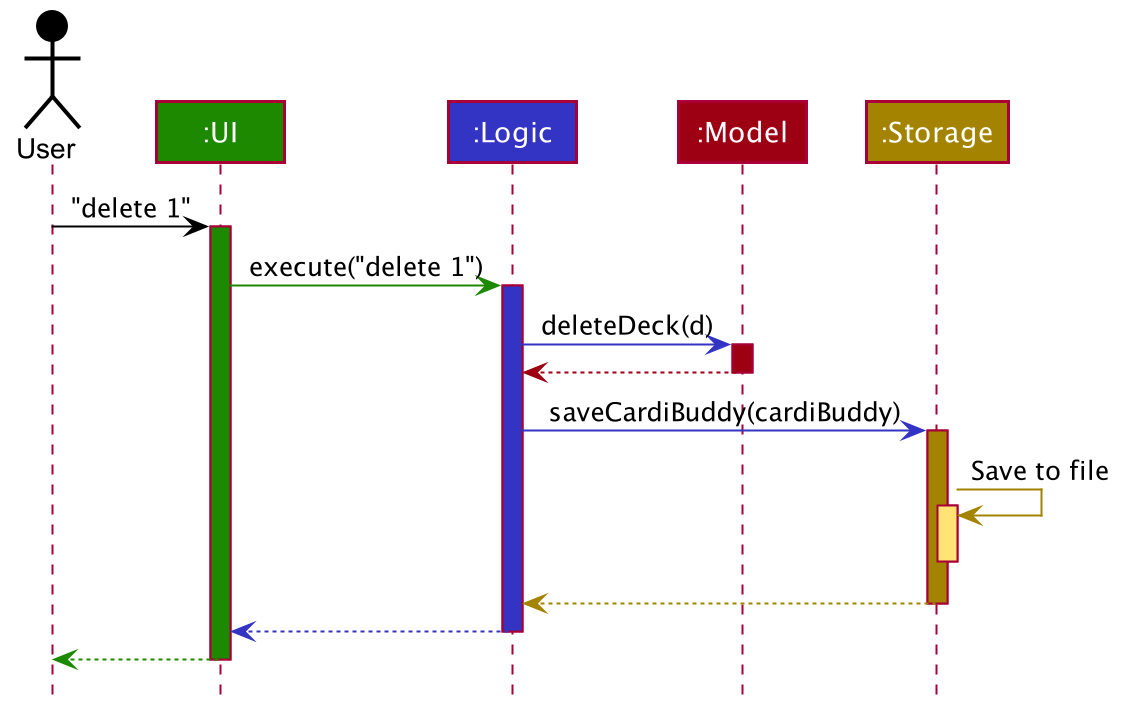

The diagram above was rendered by PlantUML. Its source (embedded in the PNG):
@startuml








skinparam BackgroundColor #FFFFFFF

skinparam Shadowing false

skinparam Class {
    FontColor #FFFFFF
    BorderThickness 1
    BorderColor #FFFFFF
    StereotypeFontColor #FFFFFF
    FontName Arial
}

skinparam Actor {
    BorderColor #000000
    Color #000000
    FontName Arial
}

skinparam Sequence {
    MessageAlign center
    BoxFontSize 15
    BoxPadding 0
    BoxFontColor #FFFFFF
    FontName Arial
}

skinparam Participant {
    FontColor #FFFFFFF
    Padding 20
}

skinparam MinClassWidth 50
skinparam ParticipantPadding 10
skinparam Shadowing false
skinparam DefaultTextAlignment center
skinparam packageStyle Rectangle

hide footbox
hide members
hide circle

Actor User as user #000000
Participant ":UI" as ui #1D8900
Participant ":Logic" as cardibuddy.logic #3333C4
Participant ":Model" as model #9D0012
Participant ":Storage" as storage #A38300

user -[#000000]> ui : "delete 1"
activate ui #1D8900

ui -[#1D8900]> cardibuddy.logic : execute("delete 1")
activate cardibuddy.logic #3333C4

cardibuddy.logic -[#3333C4]> model : deleteDeck(d)
activate model #9D0012

model -[#9D0012]-> cardibuddy.logic
deactivate model

cardibuddy.logic -[#3333C4]> storage : saveCardiBuddy(cardiBuddy)
activate storage #A38300

storage -[#A38300]> storage : Save to file
activate storage #FFE374
deactivate storage

storage --[#A38300]> cardibuddy.logic
deactivate storage

cardibuddy.logic --[#3333C4]> ui
deactivate cardibuddy.logic

ui--[#1D8900]> user
deactivate ui
@enduml